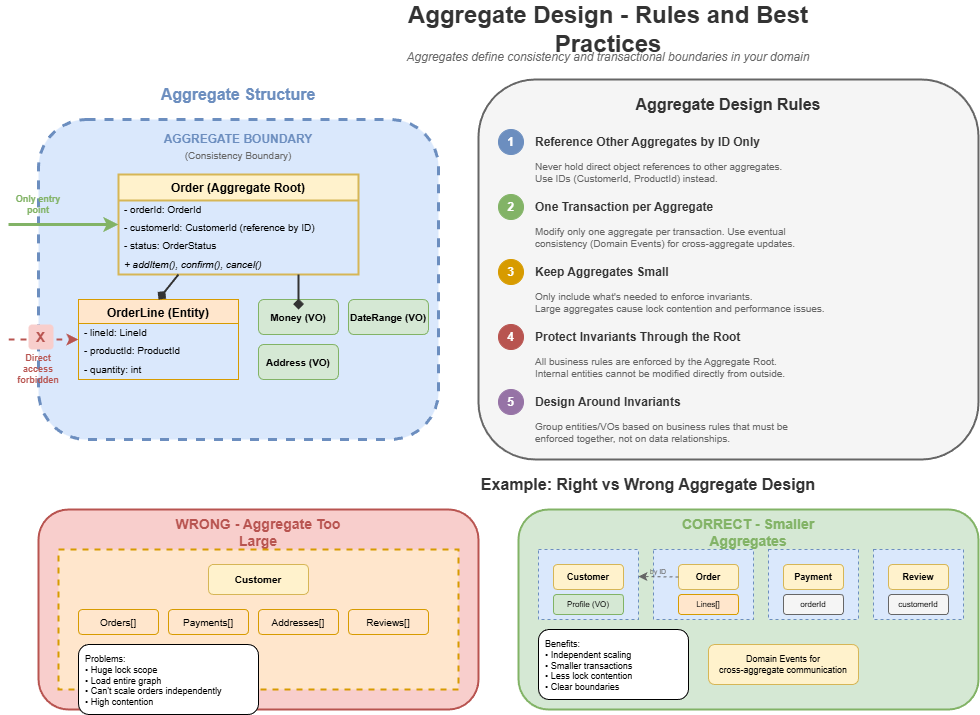

The diagram above was exported from draw.io. Its source (the exported page's mxGraphModel, read from the mxfile embedded in the PNG):
<mxGraphModel dx="2566" dy="1139" grid="1" gridSize="10" guides="1" tooltips="1" connect="1" arrows="1" fold="1" page="1" pageScale="1" pageWidth="1600" pageHeight="1000" math="0" shadow="0">
  <root>
    <mxCell id="0" />
    <mxCell id="1" parent="0" />
    <mxCell id="title" value="Aggregate Design - Rules and Best Practices" style="text;html=1;strokeColor=none;fillColor=none;align=center;verticalAlign=middle;whiteSpace=wrap;rounded=0;fontSize=24;fontStyle=1;fontColor=#333333;" parent="1" vertex="1">
      <mxGeometry x="400" y="20" width="500" height="40" as="geometry" />
    </mxCell>
    <mxCell id="subtitle" value="Aggregates define consistency and transactional boundaries in your domain" style="text;html=1;strokeColor=none;fillColor=none;align=center;verticalAlign=middle;whiteSpace=wrap;rounded=0;fontSize=12;fontStyle=2;fontColor=#666666;" parent="1" vertex="1">
      <mxGeometry x="400" y="55" width="500" height="25" as="geometry" />
    </mxCell>
    <mxCell id="structure-title" value="Aggregate Structure" style="text;html=1;strokeColor=none;fillColor=none;align=center;verticalAlign=middle;whiteSpace=wrap;rounded=0;fontSize=16;fontStyle=1;fontColor=#6c8ebf;" parent="1" vertex="1">
      <mxGeometry x="180" y="90" width="200" height="30" as="geometry" />
    </mxCell>
    <mxCell id="agg-boundary" value="" style="rounded=1;whiteSpace=wrap;html=1;fillColor=#dae8fc;strokeColor=#6c8ebf;strokeWidth=3;dashed=1;" parent="1" vertex="1">
      <mxGeometry x="80" y="130" width="400" height="320" as="geometry" />
    </mxCell>
    <mxCell id="agg-label" value="AGGREGATE BOUNDARY" style="text;html=1;strokeColor=none;fillColor=none;align=center;verticalAlign=middle;whiteSpace=wrap;rounded=0;fontSize=12;fontStyle=1;fontColor=#6c8ebf;" parent="1" vertex="1">
      <mxGeometry x="180" y="140" width="200" height="20" as="geometry" />
    </mxCell>
    <mxCell id="consistency-label" value="(Consistency Boundary)" style="text;html=1;strokeColor=none;fillColor=none;align=center;verticalAlign=middle;whiteSpace=wrap;rounded=0;fontSize=10;fontColor=#666666;" parent="1" vertex="1">
      <mxGeometry x="200" y="158" width="160" height="15" as="geometry" />
    </mxCell>
    <mxCell id="agg-root" value="Order (Aggregate Root)" style="swimlane;fontStyle=1;align=center;verticalAlign=top;childLayout=stackLayout;horizontal=1;startSize=26;horizontalStack=0;resizeParent=1;resizeParentMax=0;resizeLast=0;collapsible=0;marginBottom=0;fillColor=#fff2cc;strokeColor=#d6b656;strokeWidth=2;" parent="1" vertex="1">
      <mxGeometry x="160" y="185" width="240" height="100" as="geometry" />
    </mxCell>
    <mxCell id="root-id" value="- orderId: OrderId" style="text;strokeColor=none;fillColor=none;align=left;verticalAlign=middle;spacingLeft=4;spacingRight=4;overflow=hidden;rotatable=0;points=[[0,0.5],[1,0.5]];portConstraint=eastwest;fontSize=10;" parent="agg-root" vertex="1">
      <mxGeometry y="26" width="240" height="18" as="geometry" />
    </mxCell>
    <mxCell id="root-customer" value="- customerId: CustomerId (reference by ID)" style="text;strokeColor=none;fillColor=none;align=left;verticalAlign=middle;spacingLeft=4;spacingRight=4;overflow=hidden;rotatable=0;points=[[0,0.5],[1,0.5]];portConstraint=eastwest;fontSize=10;" parent="agg-root" vertex="1">
      <mxGeometry y="44" width="240" height="18" as="geometry" />
    </mxCell>
    <mxCell id="root-status" value="- status: OrderStatus" style="text;strokeColor=none;fillColor=none;align=left;verticalAlign=middle;spacingLeft=4;spacingRight=4;overflow=hidden;rotatable=0;points=[[0,0.5],[1,0.5]];portConstraint=eastwest;fontSize=10;" parent="agg-root" vertex="1">
      <mxGeometry y="62" width="240" height="18" as="geometry" />
    </mxCell>
    <mxCell id="root-methods" value="+ addItem(), confirm(), cancel()" style="text;strokeColor=none;fillColor=none;align=left;verticalAlign=middle;spacingLeft=4;spacingRight=4;overflow=hidden;rotatable=0;points=[[0,0.5],[1,0.5]];portConstraint=eastwest;fontSize=10;fontStyle=2;" parent="agg-root" vertex="1">
      <mxGeometry y="80" width="240" height="20" as="geometry" />
    </mxCell>
    <mxCell id="internal-entity" value="OrderLine (Entity)" style="swimlane;fontStyle=1;align=center;verticalAlign=top;childLayout=stackLayout;horizontal=1;startSize=24;horizontalStack=0;resizeParent=1;resizeParentMax=0;resizeLast=0;collapsible=0;marginBottom=0;fillColor=#ffe6cc;strokeColor=#d79b00;" parent="1" vertex="1">
      <mxGeometry x="120" y="310" width="160" height="80" as="geometry" />
    </mxCell>
    <mxCell id="line-id" value="- lineId: LineId" style="text;strokeColor=none;fillColor=none;align=left;verticalAlign=middle;spacingLeft=4;spacingRight=4;overflow=hidden;rotatable=0;points=[[0,0.5],[1,0.5]];portConstraint=eastwest;fontSize=10;" parent="internal-entity" vertex="1">
      <mxGeometry y="24" width="160" height="18" as="geometry" />
    </mxCell>
    <mxCell id="line-product" value="- productId: ProductId" style="text;strokeColor=none;fillColor=none;align=left;verticalAlign=middle;spacingLeft=4;spacingRight=4;overflow=hidden;rotatable=0;points=[[0,0.5],[1,0.5]];portConstraint=eastwest;fontSize=10;" parent="internal-entity" vertex="1">
      <mxGeometry y="42" width="160" height="18" as="geometry" />
    </mxCell>
    <mxCell id="line-qty" value="- quantity: int" style="text;strokeColor=none;fillColor=none;align=left;verticalAlign=middle;spacingLeft=4;spacingRight=4;overflow=hidden;rotatable=0;points=[[0,0.5],[1,0.5]];portConstraint=eastwest;fontSize=10;" parent="internal-entity" vertex="1">
      <mxGeometry y="60" width="160" height="20" as="geometry" />
    </mxCell>
    <mxCell id="vo-money" value="Money (VO)" style="rounded=1;whiteSpace=wrap;html=1;fillColor=#d5e8d4;strokeColor=#82b366;fontSize=10;fontStyle=1;" parent="1" vertex="1">
      <mxGeometry x="300" y="310" width="80" height="35" as="geometry" />
    </mxCell>
    <mxCell id="vo-address" value="Address (VO)" style="rounded=1;whiteSpace=wrap;html=1;fillColor=#d5e8d4;strokeColor=#82b366;fontSize=10;fontStyle=1;" parent="1" vertex="1">
      <mxGeometry x="300" y="355" width="80" height="35" as="geometry" />
    </mxCell>
    <mxCell id="vo-date" value="DateRange (VO)" style="rounded=1;whiteSpace=wrap;html=1;fillColor=#d5e8d4;strokeColor=#82b366;fontSize=10;fontStyle=1;" parent="1" vertex="1">
      <mxGeometry x="390" y="310" width="80" height="35" as="geometry" />
    </mxCell>
    <mxCell id="root-to-line" value="" style="endArrow=diamond;endFill=1;html=1;strokeWidth=2;strokeColor=#333333;exitX=0.25;exitY=1;exitDx=0;exitDy=0;entryX=0.5;entryY=0;entryDx=0;entryDy=0;" parent="1" source="agg-root" target="internal-entity" edge="1">
      <mxGeometry relative="1" as="geometry" />
    </mxCell>
    <mxCell id="root-to-vo" value="" style="endArrow=diamond;endFill=1;html=1;strokeWidth=2;strokeColor=#333333;exitX=0.75;exitY=1;exitDx=0;exitDy=0;" parent="1" source="agg-root" edge="1">
      <mxGeometry relative="1" as="geometry">
        <mxPoint x="340" y="320" as="targetPoint" />
      </mxGeometry>
    </mxCell>
    <mxCell id="entry-arrow" value="" style="endArrow=classic;html=1;strokeWidth=3;strokeColor=#82b366;entryX=0;entryY=0.5;entryDx=0;entryDy=0;" parent="1" target="agg-root" edge="1">
      <mxGeometry relative="1" as="geometry">
        <mxPoint x="50" y="235" as="sourcePoint" />
      </mxGeometry>
    </mxCell>
    <mxCell id="entry-label" value="Only entry&#10;point" style="text;html=1;strokeColor=none;fillColor=none;align=center;verticalAlign=middle;whiteSpace=wrap;rounded=0;fontSize=9;fontColor=#82b366;fontStyle=1;" parent="1" vertex="1">
      <mxGeometry x="50" y="200" width="60" height="30" as="geometry" />
    </mxCell>
    <mxCell id="blocked-arrow" value="" style="endArrow=classic;html=1;strokeWidth=2;strokeColor=#b85450;dashed=1;entryX=0;entryY=0.5;entryDx=0;entryDy=0;" parent="1" target="internal-entity" edge="1">
      <mxGeometry relative="1" as="geometry">
        <mxPoint x="50" y="350" as="sourcePoint" />
      </mxGeometry>
    </mxCell>
    <mxCell id="blocked-x" value="X" style="text;html=1;strokeColor=none;fillColor=#f8cecc;align=center;verticalAlign=middle;whiteSpace=wrap;rounded=1;fontSize=14;fontStyle=1;fontColor=#b85450;" parent="1" vertex="1">
      <mxGeometry x="70" y="335" width="25" height="25" as="geometry" />
    </mxCell>
    <mxCell id="blocked-label" value="Direct access&#10;forbidden" style="text;html=1;strokeColor=none;fillColor=none;align=center;verticalAlign=middle;whiteSpace=wrap;rounded=0;fontSize=9;fontColor=#b85450;fontStyle=1;" parent="1" vertex="1">
      <mxGeometry x="50" y="365" width="60" height="30" as="geometry" />
    </mxCell>
    <mxCell id="rules-box" value="" style="rounded=1;whiteSpace=wrap;html=1;fillColor=#f5f5f5;strokeColor=#666666;strokeWidth=2;" parent="1" vertex="1">
      <mxGeometry x="520" y="90" width="500" height="380" as="geometry" />
    </mxCell>
    <mxCell id="rules-title" value="Aggregate Design Rules" style="text;html=1;strokeColor=none;fillColor=none;align=center;verticalAlign=middle;whiteSpace=wrap;rounded=0;fontSize=16;fontStyle=1;fontColor=#333333;" parent="1" vertex="1">
      <mxGeometry x="670" y="100" width="200" height="30" as="geometry" />
    </mxCell>
    <mxCell id="rule1" value="1" style="ellipse;whiteSpace=wrap;html=1;fillColor=#6c8ebf;strokeColor=#6c8ebf;fontColor=#ffffff;fontStyle=1;fontSize=12;" parent="1" vertex="1">
      <mxGeometry x="540" y="140" width="25" height="25" as="geometry" />
    </mxCell>
    <mxCell id="rule1-title" value="Reference Other Aggregates by ID Only" style="text;html=1;strokeColor=none;fillColor=none;align=left;verticalAlign=middle;whiteSpace=wrap;rounded=0;fontSize=12;fontStyle=1;fontColor=#333333;" parent="1" vertex="1">
      <mxGeometry x="575" y="140" width="280" height="25" as="geometry" />
    </mxCell>
    <mxCell id="rule1-desc" value="Never hold direct object references to other aggregates.&#10;Use IDs (CustomerId, ProductId) instead." style="text;html=1;strokeColor=none;fillColor=none;align=left;verticalAlign=top;whiteSpace=wrap;rounded=0;fontSize=10;fontColor=#666666;" parent="1" vertex="1">
      <mxGeometry x="575" y="165" width="420" height="35" as="geometry" />
    </mxCell>
    <mxCell id="rule2" value="2" style="ellipse;whiteSpace=wrap;html=1;fillColor=#82b366;strokeColor=#82b366;fontColor=#ffffff;fontStyle=1;fontSize=12;" parent="1" vertex="1">
      <mxGeometry x="540" y="205" width="25" height="25" as="geometry" />
    </mxCell>
    <mxCell id="rule2-title" value="One Transaction per Aggregate" style="text;html=1;strokeColor=none;fillColor=none;align=left;verticalAlign=middle;whiteSpace=wrap;rounded=0;fontSize=12;fontStyle=1;fontColor=#333333;" parent="1" vertex="1">
      <mxGeometry x="575" y="205" width="280" height="25" as="geometry" />
    </mxCell>
    <mxCell id="rule2-desc" value="Modify only one aggregate per transaction. Use eventual&#10;consistency (Domain Events) for cross-aggregate updates." style="text;html=1;strokeColor=none;fillColor=none;align=left;verticalAlign=top;whiteSpace=wrap;rounded=0;fontSize=10;fontColor=#666666;" parent="1" vertex="1">
      <mxGeometry x="575" y="230" width="420" height="35" as="geometry" />
    </mxCell>
    <mxCell id="rule3" value="3" style="ellipse;whiteSpace=wrap;html=1;fillColor=#d79b00;strokeColor=#d79b00;fontColor=#ffffff;fontStyle=1;fontSize=12;" parent="1" vertex="1">
      <mxGeometry x="540" y="270" width="25" height="25" as="geometry" />
    </mxCell>
    <mxCell id="rule3-title" value="Keep Aggregates Small" style="text;html=1;strokeColor=none;fillColor=none;align=left;verticalAlign=middle;whiteSpace=wrap;rounded=0;fontSize=12;fontStyle=1;fontColor=#333333;" parent="1" vertex="1">
      <mxGeometry x="575" y="270" width="280" height="25" as="geometry" />
    </mxCell>
    <mxCell id="rule3-desc" value="Only include what's needed to enforce invariants.&#10;Large aggregates cause lock contention and performance issues." style="text;html=1;strokeColor=none;fillColor=none;align=left;verticalAlign=top;whiteSpace=wrap;rounded=0;fontSize=10;fontColor=#666666;" parent="1" vertex="1">
      <mxGeometry x="575" y="295" width="420" height="35" as="geometry" />
    </mxCell>
    <mxCell id="rule4" value="4" style="ellipse;whiteSpace=wrap;html=1;fillColor=#b85450;strokeColor=#b85450;fontColor=#ffffff;fontStyle=1;fontSize=12;" parent="1" vertex="1">
      <mxGeometry x="540" y="335" width="25" height="25" as="geometry" />
    </mxCell>
    <mxCell id="rule4-title" value="Protect Invariants Through the Root" style="text;html=1;strokeColor=none;fillColor=none;align=left;verticalAlign=middle;whiteSpace=wrap;rounded=0;fontSize=12;fontStyle=1;fontColor=#333333;" parent="1" vertex="1">
      <mxGeometry x="575" y="335" width="280" height="25" as="geometry" />
    </mxCell>
    <mxCell id="rule4-desc" value="All business rules are enforced by the Aggregate Root.&#10;Internal entities cannot be modified directly from outside." style="text;html=1;strokeColor=none;fillColor=none;align=left;verticalAlign=top;whiteSpace=wrap;rounded=0;fontSize=10;fontColor=#666666;" parent="1" vertex="1">
      <mxGeometry x="575" y="360" width="420" height="35" as="geometry" />
    </mxCell>
    <mxCell id="rule5" value="5" style="ellipse;whiteSpace=wrap;html=1;fillColor=#9673a6;strokeColor=#9673a6;fontColor=#ffffff;fontStyle=1;fontSize=12;" parent="1" vertex="1">
      <mxGeometry x="540" y="400" width="25" height="25" as="geometry" />
    </mxCell>
    <mxCell id="rule5-title" value="Design Around Invariants" style="text;html=1;strokeColor=none;fillColor=none;align=left;verticalAlign=middle;whiteSpace=wrap;rounded=0;fontSize=12;fontStyle=1;fontColor=#333333;" parent="1" vertex="1">
      <mxGeometry x="575" y="400" width="280" height="25" as="geometry" />
    </mxCell>
    <mxCell id="rule5-desc" value="Group entities/VOs based on business rules that must be&#10;enforced together, not on data relationships." style="text;html=1;strokeColor=none;fillColor=none;align=left;verticalAlign=top;whiteSpace=wrap;rounded=0;fontSize=10;fontColor=#666666;" parent="1" vertex="1">
      <mxGeometry x="575" y="425" width="420" height="35" as="geometry" />
    </mxCell>
    <mxCell id="example-title" value="Example: Right vs Wrong Aggregate Design" style="text;html=1;strokeColor=none;fillColor=none;align=center;verticalAlign=middle;whiteSpace=wrap;rounded=0;fontSize=16;fontStyle=1;fontColor=#333333;" parent="1" vertex="1">
      <mxGeometry x="520" y="480" width="340" height="30" as="geometry" />
    </mxCell>
    <mxCell id="wrong-box" value="" style="rounded=1;whiteSpace=wrap;html=1;fillColor=#f8cecc;strokeColor=#b85450;strokeWidth=2;" parent="1" vertex="1">
      <mxGeometry x="80" y="520" width="440" height="200" as="geometry" />
    </mxCell>
    <mxCell id="wrong-title" value="WRONG - Aggregate Too Large" style="text;html=1;strokeColor=none;fillColor=none;align=center;verticalAlign=middle;whiteSpace=wrap;rounded=0;fontSize=14;fontStyle=1;fontColor=#b85450;" parent="1" vertex="1">
      <mxGeometry x="200" y="530" width="200" height="25" as="geometry" />
    </mxCell>
    <mxCell id="wrong-agg" value="" style="rounded=0;whiteSpace=wrap;html=1;fillColor=#ffe6cc;strokeColor=#d79b00;strokeWidth=2;dashed=1;" parent="1" vertex="1">
      <mxGeometry x="100" y="560" width="400" height="140" as="geometry" />
    </mxCell>
    <mxCell id="wrong-customer" value="Customer" style="rounded=1;whiteSpace=wrap;html=1;fillColor=#fff2cc;strokeColor=#d6b656;fontSize=10;fontStyle=1;" parent="1" vertex="1">
      <mxGeometry x="250" y="575" width="100" height="30" as="geometry" />
    </mxCell>
    <mxCell id="wrong-orders" value="Orders[]" style="rounded=1;whiteSpace=wrap;html=1;fillColor=#ffe6cc;strokeColor=#d79b00;fontSize=10;" parent="1" vertex="1">
      <mxGeometry x="120" y="620" width="80" height="25" as="geometry" />
    </mxCell>
    <mxCell id="wrong-payment" value="Payments[]" style="rounded=1;whiteSpace=wrap;html=1;fillColor=#ffe6cc;strokeColor=#d79b00;fontSize=10;" parent="1" vertex="1">
      <mxGeometry x="210" y="620" width="80" height="25" as="geometry" />
    </mxCell>
    <mxCell id="wrong-addresses" value="Addresses[]" style="rounded=1;whiteSpace=wrap;html=1;fillColor=#ffe6cc;strokeColor=#d79b00;fontSize=10;" parent="1" vertex="1">
      <mxGeometry x="300" y="620" width="80" height="25" as="geometry" />
    </mxCell>
    <mxCell id="wrong-reviews" value="Reviews[]" style="rounded=1;whiteSpace=wrap;html=1;fillColor=#ffe6cc;strokeColor=#d79b00;fontSize=10;" parent="1" vertex="1">
      <mxGeometry x="390" y="620" width="80" height="25" as="geometry" />
    </mxCell>
    <mxCell id="wrong-issues" value="Problems:&#10;• Huge lock scope&#10;• Load entire graph&#10;• Can't scale orders independently&#10;• High contention" style="text;html=1;strokeColor=default;fillColor=#ffffff;align=left;verticalAlign=top;whiteSpace=wrap;rounded=1;fontSize=9;spacingLeft=5;spacingTop=3;" parent="1" vertex="1">
      <mxGeometry x="120" y="655" width="180" height="70" as="geometry" />
    </mxCell>
    <mxCell id="right-box" value="" style="rounded=1;whiteSpace=wrap;html=1;fillColor=#d5e8d4;strokeColor=#82b366;strokeWidth=2;" parent="1" vertex="1">
      <mxGeometry x="560" y="520" width="460" height="200" as="geometry" />
    </mxCell>
    <mxCell id="right-title" value="CORRECT - Smaller Aggregates" style="text;html=1;strokeColor=none;fillColor=none;align=center;verticalAlign=middle;whiteSpace=wrap;rounded=0;fontSize=14;fontStyle=1;fontColor=#82b366;" parent="1" vertex="1">
      <mxGeometry x="690" y="530" width="200" height="25" as="geometry" />
    </mxCell>
    <mxCell id="right-customer-agg" value="" style="rounded=0;whiteSpace=wrap;html=1;fillColor=#dae8fc;strokeColor=#6c8ebf;strokeWidth=1;dashed=1;" parent="1" vertex="1">
      <mxGeometry x="580" y="560" width="100" height="70" as="geometry" />
    </mxCell>
    <mxCell id="right-customer" value="Customer" style="rounded=1;whiteSpace=wrap;html=1;fillColor=#fff2cc;strokeColor=#d6b656;fontSize=9;fontStyle=1;" parent="1" vertex="1">
      <mxGeometry x="595" y="575" width="70" height="25" as="geometry" />
    </mxCell>
    <mxCell id="right-customer-profile" value="Profile (VO)" style="rounded=1;whiteSpace=wrap;html=1;fillColor=#d5e8d4;strokeColor=#82b366;fontSize=8;" parent="1" vertex="1">
      <mxGeometry x="595" y="605" width="70" height="20" as="geometry" />
    </mxCell>
    <mxCell id="right-order-agg" value="" style="rounded=0;whiteSpace=wrap;html=1;fillColor=#dae8fc;strokeColor=#6c8ebf;strokeWidth=1;dashed=1;" parent="1" vertex="1">
      <mxGeometry x="695" y="560" width="100" height="70" as="geometry" />
    </mxCell>
    <mxCell id="right-order" value="Order" style="rounded=1;whiteSpace=wrap;html=1;fillColor=#fff2cc;strokeColor=#d6b656;fontSize=9;fontStyle=1;" parent="1" vertex="1">
      <mxGeometry x="720" y="575" width="60" height="25" as="geometry" />
    </mxCell>
    <mxCell id="right-orderlines" value="Lines[]" style="rounded=1;whiteSpace=wrap;html=1;fillColor=#ffe6cc;strokeColor=#d79b00;fontSize=8;" parent="1" vertex="1">
      <mxGeometry x="720" y="605" width="60" height="20" as="geometry" />
    </mxCell>
    <mxCell id="right-payment-agg" value="" style="rounded=0;whiteSpace=wrap;html=1;fillColor=#dae8fc;strokeColor=#6c8ebf;strokeWidth=1;dashed=1;" parent="1" vertex="1">
      <mxGeometry x="810" y="560" width="90" height="70" as="geometry" />
    </mxCell>
    <mxCell id="right-payment" value="Payment" style="rounded=1;whiteSpace=wrap;html=1;fillColor=#fff2cc;strokeColor=#d6b656;fontSize=9;fontStyle=1;" parent="1" vertex="1">
      <mxGeometry x="825" y="575" width="60" height="25" as="geometry" />
    </mxCell>
    <mxCell id="right-payment-trans" value="orderId" style="rounded=1;whiteSpace=wrap;html=1;fillColor=#f5f5f5;strokeColor=#666666;fontSize=8;" parent="1" vertex="1">
      <mxGeometry x="825" y="605" width="60" height="20" as="geometry" />
    </mxCell>
    <mxCell id="right-review-agg" value="" style="rounded=0;whiteSpace=wrap;html=1;fillColor=#dae8fc;strokeColor=#6c8ebf;strokeWidth=1;dashed=1;" parent="1" vertex="1">
      <mxGeometry x="915" y="560" width="90" height="70" as="geometry" />
    </mxCell>
    <mxCell id="right-review" value="Review" style="rounded=1;whiteSpace=wrap;html=1;fillColor=#fff2cc;strokeColor=#d6b656;fontSize=9;fontStyle=1;" parent="1" vertex="1">
      <mxGeometry x="930" y="575" width="60" height="25" as="geometry" />
    </mxCell>
    <mxCell id="right-review-ref" value="customerId" style="rounded=1;whiteSpace=wrap;html=1;fillColor=#f5f5f5;strokeColor=#666666;fontSize=8;" parent="1" vertex="1">
      <mxGeometry x="930" y="605" width="60" height="20" as="geometry" />
    </mxCell>
    <mxCell id="ref-arrow1" value="" style="endArrow=classic;html=1;strokeWidth=1;strokeColor=#666666;dashed=1;exitX=0;exitY=0.5;exitDx=0;exitDy=0;" parent="1" source="right-order" edge="1">
      <mxGeometry relative="1" as="geometry">
        <mxPoint x="680" y="587" as="targetPoint" />
      </mxGeometry>
    </mxCell>
    <mxCell id="ref-label1" value="by ID" style="text;html=1;strokeColor=none;fillColor=none;align=center;verticalAlign=middle;whiteSpace=wrap;rounded=0;fontSize=7;fontColor=#666666;" parent="1" vertex="1">
      <mxGeometry x="685" y="575" width="30" height="15" as="geometry" />
    </mxCell>
    <mxCell id="right-benefits" value="Benefits:&#10;• Independent scaling&#10;• Smaller transactions&#10;• Less lock contention&#10;• Clear boundaries" style="text;html=1;strokeColor=default;fillColor=#ffffff;align=left;verticalAlign=top;whiteSpace=wrap;rounded=1;fontSize=9;spacingLeft=5;spacingTop=3;" parent="1" vertex="1">
      <mxGeometry x="580" y="640" width="150" height="70" as="geometry" />
    </mxCell>
    <mxCell id="event-box" value="Domain Events for&#10;cross-aggregate communication" style="text;html=1;strokeColor=none;fillColor=#fff2cc;align=center;verticalAlign=middle;whiteSpace=wrap;rounded=1;fontSize=9;strokeColor=#d6b656;" parent="1" vertex="1">
      <mxGeometry x="750" y="655" width="150" height="40" as="geometry" />
    </mxCell>
  </root>
</mxGraphModel>